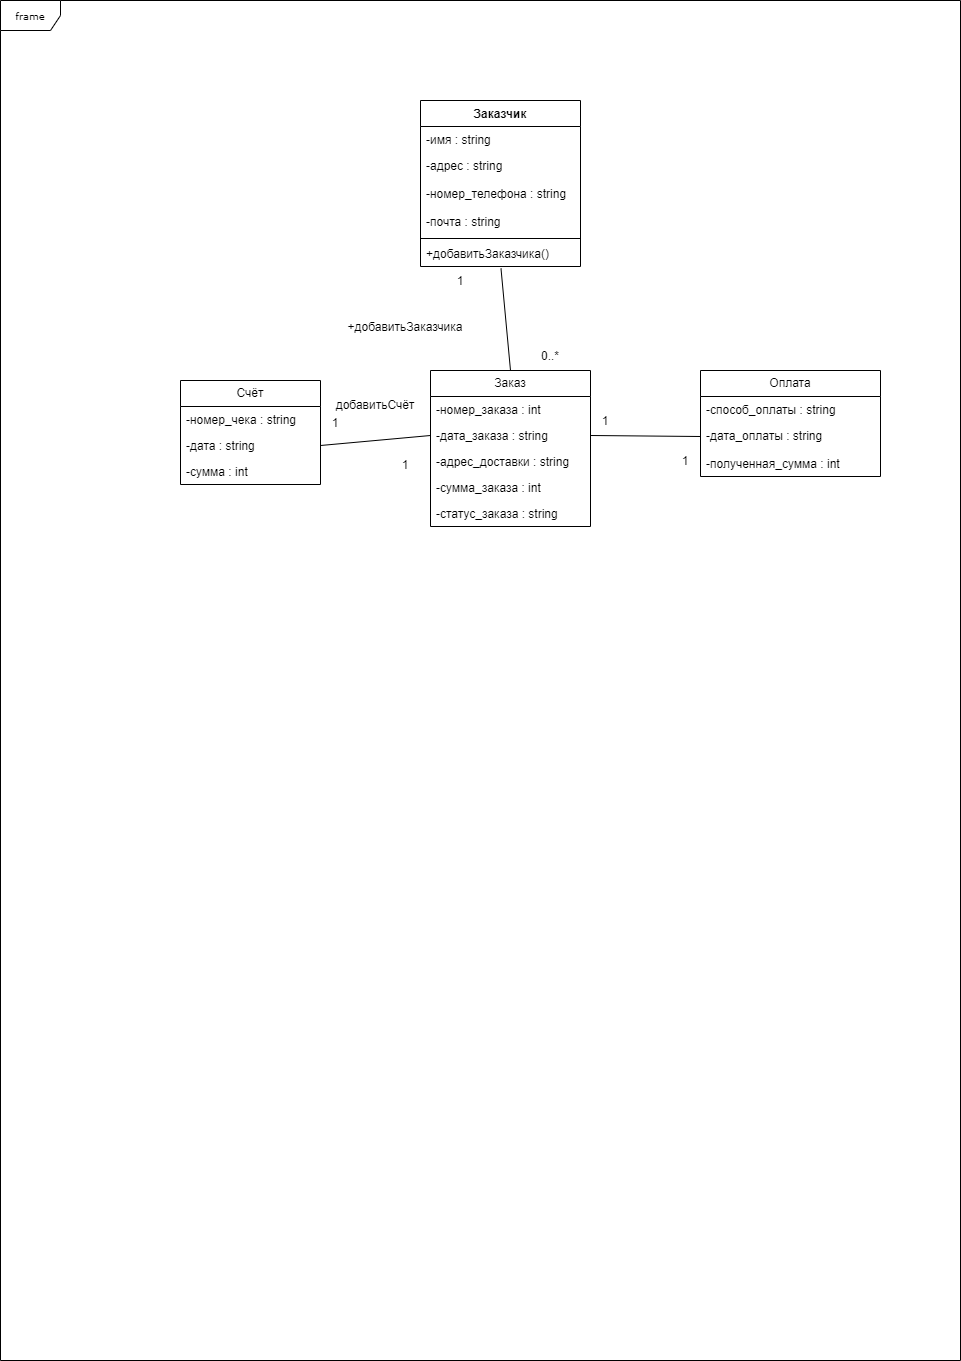

The diagram above was exported from draw.io. Its source (the exported page's mxGraphModel, read from the mxfile embedded in the PNG):
<mxGraphModel dx="2037" dy="693" grid="1" gridSize="10" guides="1" tooltips="1" connect="1" arrows="1" fold="1" page="1" pageScale="1" pageWidth="850" pageHeight="1100" background="none" math="0" shadow="0">
  <root>
    <mxCell id="0" />
    <mxCell id="1" parent="0" />
    <mxCell id="17acba5748e5396b-1" value="frame" style="shape=umlFrame;whiteSpace=wrap;html=1;rounded=0;shadow=0;comic=0;labelBackgroundColor=none;strokeWidth=1;fontFamily=Verdana;fontSize=10;align=center;" parent="1" vertex="1">
      <mxGeometry x="-120" y="20" width="960" height="1360" as="geometry" />
    </mxCell>
    <mxCell id="1ROqw_EYxfn3M4fR1e2e-2" value="Заказчик" style="swimlane;fontStyle=1;align=center;verticalAlign=top;childLayout=stackLayout;horizontal=1;startSize=26;horizontalStack=0;resizeParent=1;resizeParentMax=0;resizeLast=0;collapsible=1;marginBottom=0;whiteSpace=wrap;html=1;" vertex="1" parent="1">
      <mxGeometry x="300" y="120" width="160" height="166" as="geometry">
        <mxRectangle x="300" y="120" width="100" height="30" as="alternateBounds" />
      </mxGeometry>
    </mxCell>
    <mxCell id="1ROqw_EYxfn3M4fR1e2e-12" value="-имя : string" style="text;strokeColor=none;fillColor=none;align=left;verticalAlign=top;spacingLeft=4;spacingRight=4;overflow=hidden;rotatable=0;points=[[0,0.5],[1,0.5]];portConstraint=eastwest;whiteSpace=wrap;html=1;" vertex="1" parent="1ROqw_EYxfn3M4fR1e2e-2">
      <mxGeometry y="26" width="160" height="26" as="geometry" />
    </mxCell>
    <mxCell id="1ROqw_EYxfn3M4fR1e2e-3" value="-адрес : string" style="text;strokeColor=none;fillColor=none;align=left;verticalAlign=top;spacingLeft=4;spacingRight=4;overflow=hidden;rotatable=0;points=[[0,0.5],[1,0.5]];portConstraint=eastwest;whiteSpace=wrap;html=1;" vertex="1" parent="1ROqw_EYxfn3M4fR1e2e-2">
      <mxGeometry y="52" width="160" height="28" as="geometry" />
    </mxCell>
    <mxCell id="1ROqw_EYxfn3M4fR1e2e-13" value="-номер_телефона : string" style="text;strokeColor=none;fillColor=none;align=left;verticalAlign=top;spacingLeft=4;spacingRight=4;overflow=hidden;rotatable=0;points=[[0,0.5],[1,0.5]];portConstraint=eastwest;whiteSpace=wrap;html=1;" vertex="1" parent="1ROqw_EYxfn3M4fR1e2e-2">
      <mxGeometry y="80" width="160" height="28" as="geometry" />
    </mxCell>
    <mxCell id="1ROqw_EYxfn3M4fR1e2e-14" value="-почта : string" style="text;strokeColor=none;fillColor=none;align=left;verticalAlign=top;spacingLeft=4;spacingRight=4;overflow=hidden;rotatable=0;points=[[0,0.5],[1,0.5]];portConstraint=eastwest;whiteSpace=wrap;html=1;" vertex="1" parent="1ROqw_EYxfn3M4fR1e2e-2">
      <mxGeometry y="108" width="160" height="28" as="geometry" />
    </mxCell>
    <mxCell id="1ROqw_EYxfn3M4fR1e2e-4" value="" style="line;strokeWidth=1;fillColor=none;align=left;verticalAlign=middle;spacingTop=-1;spacingLeft=3;spacingRight=3;rotatable=0;labelPosition=right;points=[];portConstraint=eastwest;strokeColor=inherit;" vertex="1" parent="1ROqw_EYxfn3M4fR1e2e-2">
      <mxGeometry y="136" width="160" height="4" as="geometry" />
    </mxCell>
    <mxCell id="1ROqw_EYxfn3M4fR1e2e-5" value="+добавитьЗаказчика()" style="text;strokeColor=none;fillColor=none;align=left;verticalAlign=top;spacingLeft=4;spacingRight=4;overflow=hidden;rotatable=0;points=[[0,0.5],[1,0.5]];portConstraint=eastwest;whiteSpace=wrap;html=1;" vertex="1" parent="1ROqw_EYxfn3M4fR1e2e-2">
      <mxGeometry y="140" width="160" height="26" as="geometry" />
    </mxCell>
    <mxCell id="1ROqw_EYxfn3M4fR1e2e-15" value="Заказ" style="swimlane;fontStyle=0;childLayout=stackLayout;horizontal=1;startSize=26;fillColor=none;horizontalStack=0;resizeParent=1;resizeParentMax=0;resizeLast=0;collapsible=1;marginBottom=0;whiteSpace=wrap;html=1;" vertex="1" parent="1">
      <mxGeometry x="310" y="390" width="160" height="156" as="geometry" />
    </mxCell>
    <mxCell id="1ROqw_EYxfn3M4fR1e2e-16" value="-номер_заказа : int" style="text;strokeColor=none;fillColor=none;align=left;verticalAlign=top;spacingLeft=4;spacingRight=4;overflow=hidden;rotatable=0;points=[[0,0.5],[1,0.5]];portConstraint=eastwest;whiteSpace=wrap;html=1;" vertex="1" parent="1ROqw_EYxfn3M4fR1e2e-15">
      <mxGeometry y="26" width="160" height="26" as="geometry" />
    </mxCell>
    <mxCell id="1ROqw_EYxfn3M4fR1e2e-17" value="-дата_заказа : string" style="text;strokeColor=none;fillColor=none;align=left;verticalAlign=top;spacingLeft=4;spacingRight=4;overflow=hidden;rotatable=0;points=[[0,0.5],[1,0.5]];portConstraint=eastwest;whiteSpace=wrap;html=1;" vertex="1" parent="1ROqw_EYxfn3M4fR1e2e-15">
      <mxGeometry y="52" width="160" height="26" as="geometry" />
    </mxCell>
    <mxCell id="1ROqw_EYxfn3M4fR1e2e-18" value="-адрес_доставки : string" style="text;strokeColor=none;fillColor=none;align=left;verticalAlign=top;spacingLeft=4;spacingRight=4;overflow=hidden;rotatable=0;points=[[0,0.5],[1,0.5]];portConstraint=eastwest;whiteSpace=wrap;html=1;" vertex="1" parent="1ROqw_EYxfn3M4fR1e2e-15">
      <mxGeometry y="78" width="160" height="26" as="geometry" />
    </mxCell>
    <mxCell id="1ROqw_EYxfn3M4fR1e2e-19" value="-сумма_заказа : int" style="text;strokeColor=none;fillColor=none;align=left;verticalAlign=top;spacingLeft=4;spacingRight=4;overflow=hidden;rotatable=0;points=[[0,0.5],[1,0.5]];portConstraint=eastwest;whiteSpace=wrap;html=1;" vertex="1" parent="1ROqw_EYxfn3M4fR1e2e-15">
      <mxGeometry y="104" width="160" height="26" as="geometry" />
    </mxCell>
    <mxCell id="1ROqw_EYxfn3M4fR1e2e-20" value="-статус_заказа : string" style="text;strokeColor=none;fillColor=none;align=left;verticalAlign=top;spacingLeft=4;spacingRight=4;overflow=hidden;rotatable=0;points=[[0,0.5],[1,0.5]];portConstraint=eastwest;whiteSpace=wrap;html=1;" vertex="1" parent="1ROqw_EYxfn3M4fR1e2e-15">
      <mxGeometry y="130" width="160" height="26" as="geometry" />
    </mxCell>
    <mxCell id="1ROqw_EYxfn3M4fR1e2e-24" value="" style="endArrow=none;html=1;rounded=0;entryX=0.503;entryY=1.073;entryDx=0;entryDy=0;entryPerimeter=0;exitX=0.5;exitY=0;exitDx=0;exitDy=0;" edge="1" parent="1" source="1ROqw_EYxfn3M4fR1e2e-15" target="1ROqw_EYxfn3M4fR1e2e-5">
      <mxGeometry width="50" height="50" relative="1" as="geometry">
        <mxPoint x="330" y="350" as="sourcePoint" />
        <mxPoint x="380" y="300" as="targetPoint" />
      </mxGeometry>
    </mxCell>
    <mxCell id="1ROqw_EYxfn3M4fR1e2e-27" value="Счёт" style="swimlane;fontStyle=0;childLayout=stackLayout;horizontal=1;startSize=26;fillColor=none;horizontalStack=0;resizeParent=1;resizeParentMax=0;resizeLast=0;collapsible=1;marginBottom=0;whiteSpace=wrap;html=1;" vertex="1" parent="1">
      <mxGeometry x="60" y="400" width="140" height="104" as="geometry" />
    </mxCell>
    <mxCell id="1ROqw_EYxfn3M4fR1e2e-28" value="-номер_чека : string" style="text;strokeColor=none;fillColor=none;align=left;verticalAlign=top;spacingLeft=4;spacingRight=4;overflow=hidden;rotatable=0;points=[[0,0.5],[1,0.5]];portConstraint=eastwest;whiteSpace=wrap;html=1;" vertex="1" parent="1ROqw_EYxfn3M4fR1e2e-27">
      <mxGeometry y="26" width="140" height="26" as="geometry" />
    </mxCell>
    <mxCell id="1ROqw_EYxfn3M4fR1e2e-29" value="-дата : string" style="text;strokeColor=none;fillColor=none;align=left;verticalAlign=top;spacingLeft=4;spacingRight=4;overflow=hidden;rotatable=0;points=[[0,0.5],[1,0.5]];portConstraint=eastwest;whiteSpace=wrap;html=1;" vertex="1" parent="1ROqw_EYxfn3M4fR1e2e-27">
      <mxGeometry y="52" width="140" height="26" as="geometry" />
    </mxCell>
    <mxCell id="1ROqw_EYxfn3M4fR1e2e-30" value="-сумма : int" style="text;strokeColor=none;fillColor=none;align=left;verticalAlign=top;spacingLeft=4;spacingRight=4;overflow=hidden;rotatable=0;points=[[0,0.5],[1,0.5]];portConstraint=eastwest;whiteSpace=wrap;html=1;" vertex="1" parent="1ROqw_EYxfn3M4fR1e2e-27">
      <mxGeometry y="78" width="140" height="26" as="geometry" />
    </mxCell>
    <mxCell id="1ROqw_EYxfn3M4fR1e2e-31" value="" style="endArrow=none;html=1;rounded=0;exitX=1;exitY=0.5;exitDx=0;exitDy=0;entryX=0;entryY=0.5;entryDx=0;entryDy=0;" edge="1" parent="1" source="1ROqw_EYxfn3M4fR1e2e-29" target="1ROqw_EYxfn3M4fR1e2e-17">
      <mxGeometry width="50" height="50" relative="1" as="geometry">
        <mxPoint x="230" y="500" as="sourcePoint" />
        <mxPoint x="280" y="450" as="targetPoint" />
      </mxGeometry>
    </mxCell>
    <mxCell id="1ROqw_EYxfn3M4fR1e2e-32" value="Оплата" style="swimlane;fontStyle=0;childLayout=stackLayout;horizontal=1;startSize=26;fillColor=none;horizontalStack=0;resizeParent=1;resizeParentMax=0;resizeLast=0;collapsible=1;marginBottom=0;whiteSpace=wrap;html=1;" vertex="1" parent="1">
      <mxGeometry x="580" y="390" width="180" height="106" as="geometry" />
    </mxCell>
    <mxCell id="1ROqw_EYxfn3M4fR1e2e-33" value="-способ_оплаты : string" style="text;strokeColor=none;fillColor=none;align=left;verticalAlign=top;spacingLeft=4;spacingRight=4;overflow=hidden;rotatable=0;points=[[0,0.5],[1,0.5]];portConstraint=eastwest;whiteSpace=wrap;html=1;" vertex="1" parent="1ROqw_EYxfn3M4fR1e2e-32">
      <mxGeometry y="26" width="180" height="26" as="geometry" />
    </mxCell>
    <mxCell id="1ROqw_EYxfn3M4fR1e2e-34" value="-дата_оплаты : string" style="text;strokeColor=none;fillColor=none;align=left;verticalAlign=top;spacingLeft=4;spacingRight=4;overflow=hidden;rotatable=0;points=[[0,0.5],[1,0.5]];portConstraint=eastwest;whiteSpace=wrap;html=1;" vertex="1" parent="1ROqw_EYxfn3M4fR1e2e-32">
      <mxGeometry y="52" width="180" height="28" as="geometry" />
    </mxCell>
    <mxCell id="1ROqw_EYxfn3M4fR1e2e-35" value="-полученная_сумма : int" style="text;strokeColor=none;fillColor=none;align=left;verticalAlign=top;spacingLeft=4;spacingRight=4;overflow=hidden;rotatable=0;points=[[0,0.5],[1,0.5]];portConstraint=eastwest;whiteSpace=wrap;html=1;" vertex="1" parent="1ROqw_EYxfn3M4fR1e2e-32">
      <mxGeometry y="80" width="180" height="26" as="geometry" />
    </mxCell>
    <mxCell id="1ROqw_EYxfn3M4fR1e2e-36" value="" style="endArrow=none;html=1;rounded=0;entryX=0;entryY=0.5;entryDx=0;entryDy=0;exitX=1;exitY=0.5;exitDx=0;exitDy=0;" edge="1" parent="1" source="1ROqw_EYxfn3M4fR1e2e-17" target="1ROqw_EYxfn3M4fR1e2e-34">
      <mxGeometry width="50" height="50" relative="1" as="geometry">
        <mxPoint x="490" y="490" as="sourcePoint" />
        <mxPoint x="540" y="440" as="targetPoint" />
      </mxGeometry>
    </mxCell>
    <mxCell id="1ROqw_EYxfn3M4fR1e2e-74" value="1" style="text;html=1;strokeColor=none;fillColor=none;align=center;verticalAlign=middle;whiteSpace=wrap;rounded=0;" vertex="1" parent="1">
      <mxGeometry x="310" y="286" width="60" height="30" as="geometry" />
    </mxCell>
    <mxCell id="1ROqw_EYxfn3M4fR1e2e-77" value="0..*" style="text;html=1;strokeColor=none;fillColor=none;align=center;verticalAlign=middle;whiteSpace=wrap;rounded=0;" vertex="1" parent="1">
      <mxGeometry x="400" y="361" width="60" height="30" as="geometry" />
    </mxCell>
    <mxCell id="1ROqw_EYxfn3M4fR1e2e-78" value="+добавитьЗаказчика" style="text;html=1;strokeColor=none;fillColor=none;align=center;verticalAlign=middle;whiteSpace=wrap;rounded=0;" vertex="1" parent="1">
      <mxGeometry x="210" y="332" width="150" height="30" as="geometry" />
    </mxCell>
    <mxCell id="1ROqw_EYxfn3M4fR1e2e-80" value="1" style="text;html=1;strokeColor=none;fillColor=none;align=center;verticalAlign=middle;whiteSpace=wrap;rounded=0;" vertex="1" parent="1">
      <mxGeometry x="200" y="428" width="30" height="30" as="geometry" />
    </mxCell>
    <mxCell id="1ROqw_EYxfn3M4fR1e2e-81" value="1" style="text;html=1;strokeColor=none;fillColor=none;align=center;verticalAlign=middle;whiteSpace=wrap;rounded=0;" vertex="1" parent="1">
      <mxGeometry x="255" y="470" width="60" height="30" as="geometry" />
    </mxCell>
    <mxCell id="1ROqw_EYxfn3M4fR1e2e-82" value="1" style="text;html=1;strokeColor=none;fillColor=none;align=center;verticalAlign=middle;whiteSpace=wrap;rounded=0;" vertex="1" parent="1">
      <mxGeometry x="470" y="426" width="30" height="30" as="geometry" />
    </mxCell>
    <mxCell id="1ROqw_EYxfn3M4fR1e2e-83" value="1" style="text;html=1;strokeColor=none;fillColor=none;align=center;verticalAlign=middle;whiteSpace=wrap;rounded=0;" vertex="1" parent="1">
      <mxGeometry x="550" y="466" width="30" height="30" as="geometry" />
    </mxCell>
    <mxCell id="1ROqw_EYxfn3M4fR1e2e-84" value="добавитьСчёт" style="text;html=1;strokeColor=none;fillColor=none;align=center;verticalAlign=middle;whiteSpace=wrap;rounded=0;" vertex="1" parent="1">
      <mxGeometry x="200" y="410" width="110" height="30" as="geometry" />
    </mxCell>
  </root>
</mxGraphModel>